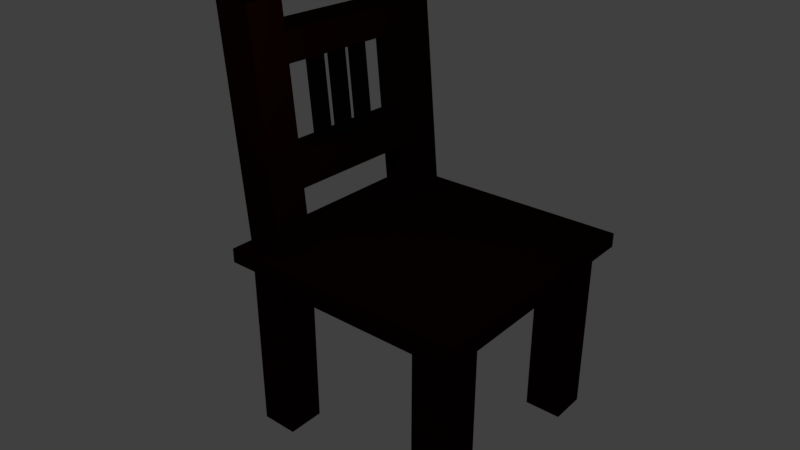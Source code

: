 # Source: chair.blend  (saved by Blender 2.79.0; exported with 4.5.12 LTS)
import bpy
from mathutils import Matrix  # noqa: F401  (used for matrix-valued properties, if any)

bpy.ops.wm.read_factory_settings(use_empty=True)
scene = bpy.context.scene
scene.name = 'Scene'

# ---- collections
col_collection_1 = bpy.data.collections.new('Collection 1'); scene.collection.children.link(col_collection_1)

# ---- materials (node trees are filled in below, after node groups)
mat_material = bpy.data.materials.new('Material')
mat_material.alpha_threshold = 0.0
mat_material.use_transparent_shadow = False
mat_material.diffuse_color = (1.0, 1.0, 1.0, 1.0)
mat_material.roughness = 0.5
mat_material.line_color = (0.0, 0.0, 0.0, 1.0)
mat_material_001 = bpy.data.materials.new('Material.001')
mat_material_001.alpha_threshold = 0.0
mat_material_001.use_transparent_shadow = False
mat_material_001.diffuse_color = (0.01318, 0.002279, 0.0, 1.0)
mat_material_001.roughness = 0.5
mat_material_002 = bpy.data.materials.new('Material.002')
mat_material_002.alpha_threshold = 0.0
mat_material_002.use_transparent_shadow = False
mat_material_002.diffuse_color = (0.002579, 0.002579, 0.002579, 1.0)
mat_material_002.roughness = 0.5
mat_material_003 = bpy.data.materials.new('Material.003')
mat_material_003.alpha_threshold = 0.0
mat_material_003.use_transparent_shadow = False
mat_material_003.diffuse_color = (0.8, 0.5386, 0.2008, 1.0)
mat_material_003.roughness = 0.5

# ---- material node trees

# ---- world
world_world = bpy.data.worlds.new('World'); scene.world = world_world
world_world.color = (0.05088, 0.05088, 0.05088)
world_world.use_sun_shadow = False
world_world.sun_shadow_jitter_overblur = 0.0
world_world.cycles.sampling_method = 'MANUAL'

# ---- cameras
cam_camera = bpy.data.cameras.new('Camera')
cam_camera.clip_end = 100.0
cam_camera.lens = 35.0
cam_camera.sensor_width = 32.0
cam_camera.sensor_height = 18.0
cam_camera.ortho_scale = 7.314
cam_camera.dof.focus_distance = 0.0
cam_camera.dof.aperture_fstop = 128.0

# ---- lights
light_lamp = bpy.data.lights.new('Lamp', 'POINT')
light_lamp.transmission_factor = 0.0
light_lamp.cutoff_distance = 30.0
light_lamp.energy = 100.0
light_lamp.shadow_buffer_clip_start = 1.001
light_lamp.shadow_soft_size = 0.1
light_lamp.shadow_maximum_resolution = 0.006
light_lamp.use_absolute_resolution = True

# ---- meshes
me_cube = bpy.data.meshes.new('Cube')
me_cube.from_pydata([(2.977, 2.977, 0.0), (-2.977, 2.977, 0.0), (2.977, -2.977, 0.0), (-2.977, -2.977, 0.0), (-1.786, -1.786, 0.0), (-1.786, -2.679, 0.0), (-1.786, -2.084, 0.0), (1.786, -2.679, 0.0), (-2.679, -1.786, 0.0), (-2.084, -1.786, 0.0), (2.679, -1.786, 0.0), (2.679, -2.679, 0.0), (-2.679, -2.679, 0.0), (-2.679, 2.679, 0.0), (2.679, 2.679, 0.0), (-1.786, -1.786, 0.0), (-1.786, 1.786, 0.0), (-1.786, -2.084, 0.0), (-1.786, 2.084, 0.0), (-2.084, -1.786, 0.0), (-2.084, 1.786, 0.0), (-2.679, 2.679, 0.0), (2.679, 2.679, 0.0), (-1.786, -1.786, 0.0), (-1.786, 1.786, 0.0), (1.786, -1.786, 0.0), (1.786, 1.786, 0.0), (-2.679, -3.16, 5.635), (-1.786, -2.679, 0.0), (-1.786, -2.084, 0.0), (-1.786, 2.084, 0.0), (1.786, -2.679, 0.0), (1.786, -2.084, 0.0), (1.786, 2.084, 0.0), (2.679, -3.16, 5.635), (-2.679, -2.267, 5.635), (2.679, -2.267, 5.635), (-2.679, -1.786, 0.0), (-2.679, 1.786, 0.0), (-2.084, -1.786, 0.0), (-2.084, 1.786, 0.0), (1.786, -2.267, 5.635), (1.786, -3.16, 5.635), (-1.786, -2.267, 5.635), (2.084, -1.786, 0.0), (-1.786, -3.16, 5.635), (2.679, -1.786, 0.0), (2.679, 1.786, 0.0), (2.679, -2.679, 0.0), (-2.679, -2.679, 0.0), (-2.679, 2.679, 0.0), (2.679, 2.679, 0.0), (2.679, 2.679, -4.234), (-2.679, 2.679, -4.234), (-2.679, -2.679, -4.234), (-1.786, -2.679, 0.0), (2.679, -2.679, -4.234), (-1.786, -2.084, 0.0), (-1.786, -1.786, 0.0), (-1.786, 2.084, 0.0), (-2.679, 1.786, -4.234), (-2.679, -1.786, -4.234), (1.786, 2.679, -4.234), (-1.786, 1.786, -4.234), (-1.786, 2.679, -4.234), (1.786, -2.679, 0.0), (1.786, -2.084, 0.0), (1.786, -1.786, 0.0), (1.786, 2.084, 0.0), (2.679, 1.786, -4.234), (2.679, -1.786, -4.234), (1.786, 1.786, -4.234), (-2.084, -1.786, 0.0), (-2.084, 1.786, 0.0), (1.786, -1.786, -4.234), (1.786, -2.679, -4.234), (-1.786, -1.786, -4.234), (-1.786, -2.679, -4.234), (2.084, -1.786, 0.0), (2.084, 1.786, 0.0), (1.786, 1.786, 0.0), (2.679, -1.786, 0.0), (2.679, 1.786, 0.0), (-1.786, 1.786, 0.0), (-2.679, -1.786, 0.0), (-2.679, 1.786, 0.0), (2.679, -2.679, 0.0), (-2.679, -2.679, 0.0), (-2.679, 2.679, 0.0), (2.679, 2.679, 0.0), (-1.786, -2.679, -0.4474), (-1.786, -2.084, -0.4474), (-1.786, -1.786, -0.4474), (-1.786, 2.084, -0.4474), (1.786, -2.679, -0.4474), (1.786, -2.084, -0.4474), (1.786, -1.786, -0.4474), (1.786, 2.084, -0.4474), (-2.084, -1.786, -0.4474), (-2.084, 1.786, -0.4474), (2.084, -1.786, -0.4474), (2.084, 1.786, -0.4474), (1.786, 1.786, -0.4474), (2.679, -1.786, -0.4474), (2.679, 1.786, -0.4474), (-1.786, 2.679, -0.4474), (-1.786, 1.786, -0.4474), (1.786, 2.679, -0.4474), (-2.679, -1.786, -0.4474), (-2.679, 1.786, -0.4474), (2.679, -2.679, -0.4474), (-2.679, -2.679, -0.4474), (-2.679, 2.679, -0.4474), (2.679, 2.679, -0.4474), (-2.977, 2.977, 0.3362), (2.977, 2.977, 0.3362), (2.977, -2.977, 0.3362), (-2.977, -2.977, 0.3362), (-1.786, -1.786, 0.3362), (1.786, -1.786, 0.3362), (-2.679, -1.786, 0.3362), (-1.786, -2.679, 0.3362), (1.786, -2.679, 0.3362), (2.679, -1.786, 0.3362), (2.679, -2.679, 0.3362), (-2.679, -2.679, 0.3362), (-1.786, -1.786, 0.3362), (1.786, -2.679, 0.3362), (1.786, -1.786, 0.3362), (2.679, -1.786, 0.3362), (-2.679, -1.786, 0.3362), (2.679, -2.679, 0.3362), (-2.679, -2.679, 0.3362), (-1.786, -1.906, 1.661), (-1.786, -1.967, 2.323), (-1.786, -2.147, 4.31), (-1.786, -2.207, 4.972), (-1.786, -3.1, 4.972), (-1.786, -3.04, 4.31), (-1.786, -2.86, 2.323), (-1.786, -2.8, 1.661), (1.786, -2.207, 4.972), (1.786, -2.147, 4.31), (1.786, -1.967, 2.323), (1.786, -1.906, 1.661), (1.786, -2.8, 1.661), (1.786, -2.86, 2.323), (1.786, -3.04, 4.31), (1.786, -3.1, 4.972), (-1.786, -2.147, 4.31), (-1.786, -2.207, 4.972), (-1.786, -3.1, 4.972), (-1.786, -3.04, 4.31), (1.786, -2.207, 4.972), (1.786, -2.147, 4.31), (1.786, -3.04, 4.31), (1.786, -3.1, 4.972), (0.8119, -2.535, 2.323), (0.4872, -2.535, 2.323), (0.1624, -2.535, 2.323), (-0.1624, -2.535, 2.323), (-0.4872, -2.535, 2.323), (-0.8119, -2.535, 2.323), (-0.1624, -2.454, 2.323), (-0.8119, -2.454, 2.323), (-0.1624, -2.373, 2.323), (-0.8119, -2.373, 2.323), (0.8119, -2.291, 2.323), (0.4872, -2.291, 2.323), (0.1624, -2.291, 2.323), (-0.1624, -2.291, 2.323), (-0.4872, -2.291, 2.323), (-0.8119, -2.291, 2.323), (0.8119, -2.715, 4.31), (0.8119, -2.472, 4.31), (0.4872, -2.715, 4.31), (0.4872, -2.472, 4.31), (0.1624, -2.715, 4.31), (0.1624, -2.472, 4.31), (-0.1624, -2.715, 4.31), (-0.1624, -2.472, 4.31), (-0.4872, -2.715, 4.31), (-0.4872, -2.472, 4.31), (-0.8119, -2.715, 4.31), (-0.8119, -2.472, 4.31)], [(6, 4), (4, 9), (132, 49), (31, 127), (130, 37), (48, 131), (46, 129), (125, 12), (120, 8), (17, 15), (16, 18), (15, 19), (16, 20), (11, 124), (10, 123), (4, 118), (25, 128), (121, 5), (23, 126), (122, 7), (85, 38), (82, 47), (65, 31), (37, 84), (55, 28), (49, 87), (81, 46), (86, 48), (88, 50), (51, 89), (111, 54), (56, 110), (136, 43), (148, 42), (45, 137), (41, 141), (163, 160), (164, 162), (165, 163), (166, 164), (172, 166)], [(45, 43, 35, 27), (43, 45, 151, 150), (129, 36, 41, 128), (41, 42, 34, 36), (34, 131, 129, 36), (131, 34, 42, 127), (116, 2, 0, 115), (117, 3, 2, 116), (114, 1, 3, 117), (114, 115, 0, 1), (67, 66, 95, 96), (97, 93, 59, 68), (64, 105, 112, 53), (97, 93, 105, 107), (73, 83, 106, 99), (57, 58, 92, 91), (58, 72, 98, 92), (80, 79, 101, 102), (78, 67, 96, 100), (68, 80, 102, 97), (113, 52, 62, 107), (66, 57, 91, 95), (69, 104, 102, 71), (83, 59, 93, 106), (25, 32, 66, 67), (24, 30, 59, 83), (112, 88, 89, 113), (72, 73, 99, 98), (91, 90, 94, 95), (56, 75, 65, 86), (81, 82, 104, 103), (55, 65, 94, 90), (98, 99, 109, 108), (85, 84, 108, 109), (70, 56, 86, 81), (33, 26, 80, 68), (61, 54, 87, 84), (96, 74, 70, 103), (92, 76, 61, 108), (101, 100, 103, 104), (94, 75, 74, 96), (44, 25, 67, 78), (54, 77, 55, 87), (23, 39, 72, 58), (29, 23, 58, 57), (40, 24, 83, 73), (90, 77, 76, 92), (56, 70, 74, 75), (62, 71, 102, 107), (60, 53, 88, 85), (63, 60, 109, 106), (105, 64, 63, 106), (69, 52, 89, 82), (60, 63, 64, 53), (61, 76, 77, 54), (62, 52, 69, 71), (115, 114, 117, 116), (43, 126, 130, 35), (35, 130, 132, 27), (138, 137, 151, 152), (148, 147, 155, 156), (139, 146, 145, 140), (133, 144, 143, 134), (146, 143, 154, 155), (152, 149, 134, 139), (142, 141, 153, 154), (150, 151, 156, 153), (136, 135, 149, 150), (140, 145, 144, 133), (146, 139, 134, 143), (151, 156, 155, 152), (155, 154, 149, 152), (177, 159, 160, 179), (160, 170, 180, 179), (169, 159, 177, 178), (178, 169, 170, 180), (173, 157, 158, 175), (158, 168, 176, 175), (167, 157, 173, 174), (174, 167, 168, 176), (181, 161, 162, 183), (162, 172, 184, 183), (171, 161, 181, 182), (182, 171, 172, 184), (128, 144, 145, 127), (149, 154, 153, 150), (41, 153, 156, 42), (78, 100, 101, 79), (27, 132, 121, 45), (133, 126, 121, 140), (3, 1, 0, 2)])
me_cube.polygons.foreach_set('material_index', [1, 1, 1, 1, 1, 1, 1, 1, 1, 1, 1, 3, 1, 1, 1, 1, 1, 1, 1, 1, 1, 3, 1, 1, 0, 0, 1, 3, 1, 1, 1, 1, 1, 1, 1, 0, 1, 1, 1, 1, 1, 0, 1, 0, 0, 0, 1, 3, 1, 1, 1, 1, 1, 3, 3, 3, 1, 1, 1, 0, 0, 1, 1, 1, 1, 0, 1, 0, 1, 1, 1, 1, 2, 2, 2, 2, 2, 2, 2, 2, 2, 2, 2, 2, 1, 1, 1, 3, 1, 1, 3])
me_cube.materials.append(mat_material)
me_cube.materials.append(mat_material_001)
me_cube.materials.append(mat_material_002)
me_cube.materials.append(mat_material_003)
me_cube.use_remesh_preserve_volume = False
me_cube.use_remesh_preserve_attributes = False
me_cube.use_mirror_vertex_groups = False
me_cube.update()

# ---- objects
ob_cube = bpy.data.objects.new('Cube', me_cube)
ob_lamp = bpy.data.objects.new('Lamp', light_lamp)
ob_camera = bpy.data.objects.new('Camera', cam_camera)

# ---- transforms, parenting, visibility, modifiers, constraints
ob_cube.location = (0.0, 0.0, 0.0)
ob_cube.lock_rotations_4d = False
ob_cube.empty_display_type = 'ARROWS'
ob_cube.lineart.crease_threshold = 0.0
ob_lamp.location = (4.076, 1.005, 5.904)
ob_lamp.rotation_euler = (0.6503, 0.05522, 1.866)
ob_lamp.lock_rotations_4d = False
ob_lamp.empty_display_type = 'ARROWS'
ob_lamp.color = (0.0, 0.0, 0.0, 0.0)
ob_lamp.lineart.crease_threshold = 0.0
ob_camera.location = (13.43, 10.53, 9.212)
ob_camera.rotation_euler = (1.109, -0.0, 2.27)
ob_camera.lock_rotations_4d = False
ob_camera.empty_display_type = 'ARROWS'
ob_camera.color = (0.0, 0.0, 0.0, 0.0)
ob_camera.display_type = 'WIRE'
ob_camera.lineart.crease_threshold = 0.0

# ---- collection membership
col_collection_1.objects.link(ob_cube)
col_collection_1.objects.link(ob_lamp)
col_collection_1.objects.link(ob_camera)

# ---- scene / render settings (as saved in the file)
scene.camera = ob_camera
scene.frame_start = 1; scene.frame_end = 250; scene.frame_set(0)
scene.render.engine = 'BLENDER_EEVEE_NEXT'
scene.render.resolution_percentage = 50
scene.render.dither_intensity = 0.0
scene.cycles.use_denoising = False
scene.cycles.samples = 128
scene.cycles.sampling_pattern = 'TABULATED_SOBOL'
scene.cycles.use_adaptive_sampling = False
scene.cycles.use_light_tree = False
scene.cycles.blur_glossy = 0.0
scene.cycles.sample_clamp_indirect = 0.0
scene.view_settings.view_transform = 'Standard'
bpy.context.view_layer.update()
